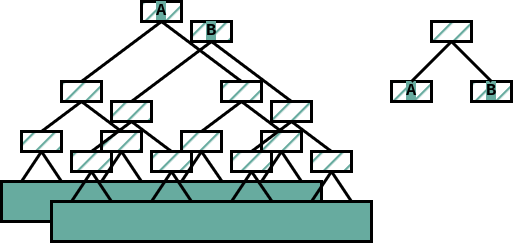

The diagram above was exported from draw.io. Its source (the exported page's mxGraphModel, read from the mxfile embedded in the PNG):
<mxGraphModel dx="586" dy="960" grid="1" gridSize="10" guides="1" tooltips="1" connect="1" arrows="1" fold="1" page="1" pageScale="1" pageWidth="850" pageHeight="1100" math="0" shadow="0">
  <root>
    <mxCell id="0" />
    <mxCell id="1" parent="0" />
    <mxCell id="2cR-a7LBzf5VE-jlM0nX-1" value="" style="rounded=0;whiteSpace=wrap;html=1;fontFamily=Courier New;fontSize=15;strokeWidth=3;fillColor=#67AB9F;" vertex="1" parent="1">
      <mxGeometry x="240" y="480" width="320" height="40" as="geometry" />
    </mxCell>
    <mxCell id="2cR-a7LBzf5VE-jlM0nX-2" value="" style="rounded=0;whiteSpace=wrap;html=1;fontFamily=Courier New;fontSize=15;strokeWidth=3;fillColor=#67AB9F;fillStyle=hatch;" vertex="1" parent="1">
      <mxGeometry x="260" y="430" width="40" height="20" as="geometry" />
    </mxCell>
    <mxCell id="2cR-a7LBzf5VE-jlM0nX-3" value="" style="rounded=0;whiteSpace=wrap;html=1;fontFamily=Courier New;fontSize=15;strokeWidth=3;fillColor=#67AB9F;fillStyle=hatch;" vertex="1" parent="1">
      <mxGeometry x="340" y="430" width="40" height="20" as="geometry" />
    </mxCell>
    <mxCell id="2cR-a7LBzf5VE-jlM0nX-4" value="" style="rounded=0;whiteSpace=wrap;html=1;fontFamily=Courier New;fontSize=15;strokeWidth=3;fillColor=#67AB9F;fillStyle=hatch;" vertex="1" parent="1">
      <mxGeometry x="300" y="380" width="40" height="20" as="geometry" />
    </mxCell>
    <mxCell id="2cR-a7LBzf5VE-jlM0nX-6" value="" style="endArrow=none;html=1;rounded=0;exitX=0.5;exitY=0;exitDx=0;exitDy=0;entryX=0.5;entryY=1;entryDx=0;entryDy=0;strokeWidth=3;" edge="1" source="2cR-a7LBzf5VE-jlM0nX-2" target="2cR-a7LBzf5VE-jlM0nX-4" parent="1">
      <mxGeometry width="50" height="50" relative="1" as="geometry">
        <mxPoint x="370" y="500" as="sourcePoint" />
        <mxPoint x="420" y="450" as="targetPoint" />
      </mxGeometry>
    </mxCell>
    <mxCell id="2cR-a7LBzf5VE-jlM0nX-7" value="" style="endArrow=none;html=1;rounded=0;exitX=0.5;exitY=0;exitDx=0;exitDy=0;entryX=0.5;entryY=1;entryDx=0;entryDy=0;strokeWidth=3;" edge="1" source="2cR-a7LBzf5VE-jlM0nX-3" target="2cR-a7LBzf5VE-jlM0nX-4" parent="1">
      <mxGeometry width="50" height="50" relative="1" as="geometry">
        <mxPoint x="370" y="500" as="sourcePoint" />
        <mxPoint x="420" y="450" as="targetPoint" />
      </mxGeometry>
    </mxCell>
    <mxCell id="2cR-a7LBzf5VE-jlM0nX-9" value="" style="rounded=0;whiteSpace=wrap;html=1;fontFamily=Courier New;fontSize=15;strokeWidth=3;fillColor=#67AB9F;fillStyle=hatch;" vertex="1" parent="1">
      <mxGeometry x="420" y="430" width="40" height="20" as="geometry" />
    </mxCell>
    <mxCell id="2cR-a7LBzf5VE-jlM0nX-10" value="" style="rounded=0;whiteSpace=wrap;html=1;fontFamily=Courier New;fontSize=15;strokeWidth=3;fillColor=#67AB9F;fillStyle=hatch;" vertex="1" parent="1">
      <mxGeometry x="500" y="430" width="40" height="20" as="geometry" />
    </mxCell>
    <mxCell id="2cR-a7LBzf5VE-jlM0nX-11" value="" style="rounded=0;whiteSpace=wrap;html=1;fontFamily=Courier New;fontSize=15;strokeWidth=3;fillColor=#67AB9F;fillStyle=hatch;" vertex="1" parent="1">
      <mxGeometry x="460" y="380" width="40" height="20" as="geometry" />
    </mxCell>
    <mxCell id="2cR-a7LBzf5VE-jlM0nX-12" value="" style="endArrow=none;html=1;rounded=0;exitX=0.5;exitY=0;exitDx=0;exitDy=0;entryX=0.5;entryY=1;entryDx=0;entryDy=0;strokeWidth=3;" edge="1" source="2cR-a7LBzf5VE-jlM0nX-9" target="2cR-a7LBzf5VE-jlM0nX-11" parent="1">
      <mxGeometry width="50" height="50" relative="1" as="geometry">
        <mxPoint x="530" y="500" as="sourcePoint" />
        <mxPoint x="580" y="450" as="targetPoint" />
      </mxGeometry>
    </mxCell>
    <mxCell id="2cR-a7LBzf5VE-jlM0nX-13" value="" style="endArrow=none;html=1;rounded=0;exitX=0.5;exitY=0;exitDx=0;exitDy=0;entryX=0.5;entryY=1;entryDx=0;entryDy=0;strokeWidth=3;" edge="1" source="2cR-a7LBzf5VE-jlM0nX-10" target="2cR-a7LBzf5VE-jlM0nX-11" parent="1">
      <mxGeometry width="50" height="50" relative="1" as="geometry">
        <mxPoint x="530" y="500" as="sourcePoint" />
        <mxPoint x="580" y="450" as="targetPoint" />
      </mxGeometry>
    </mxCell>
    <mxCell id="2cR-a7LBzf5VE-jlM0nX-14" value="&lt;font style=&quot;font-size: 17px;&quot;&gt;&lt;b style=&quot;background-color: rgb(103, 171, 159);&quot;&gt;A&lt;/b&gt;&lt;/font&gt;" style="rounded=0;whiteSpace=wrap;html=1;fontFamily=Courier New;fontSize=15;strokeWidth=3;fillColor=#67AB9F;fillStyle=hatch;" vertex="1" parent="1">
      <mxGeometry x="380" y="300" width="40" height="20" as="geometry" />
    </mxCell>
    <mxCell id="2cR-a7LBzf5VE-jlM0nX-15" value="" style="endArrow=none;html=1;rounded=0;exitX=0.5;exitY=0;exitDx=0;exitDy=0;entryX=0.5;entryY=1;entryDx=0;entryDy=0;strokeWidth=3;" edge="1" source="2cR-a7LBzf5VE-jlM0nX-4" target="2cR-a7LBzf5VE-jlM0nX-14" parent="1">
      <mxGeometry width="50" height="50" relative="1" as="geometry">
        <mxPoint x="400" y="370" as="sourcePoint" />
        <mxPoint x="450" y="320" as="targetPoint" />
      </mxGeometry>
    </mxCell>
    <mxCell id="2cR-a7LBzf5VE-jlM0nX-16" value="" style="endArrow=none;html=1;rounded=0;exitX=0.5;exitY=0;exitDx=0;exitDy=0;strokeWidth=3;" edge="1" source="2cR-a7LBzf5VE-jlM0nX-11" parent="1">
      <mxGeometry width="50" height="50" relative="1" as="geometry">
        <mxPoint x="400" y="370" as="sourcePoint" />
        <mxPoint x="400" y="320" as="targetPoint" />
      </mxGeometry>
    </mxCell>
    <mxCell id="2cR-a7LBzf5VE-jlM0nX-24" value="&lt;b style=&quot;&quot;&gt;&lt;font style=&quot;font-size: 17px; background-color: rgb(103, 171, 159);&quot;&gt;A&lt;/font&gt;&lt;/b&gt;" style="rounded=0;whiteSpace=wrap;html=1;fontFamily=Courier New;fontSize=15;strokeWidth=3;fillColor=#67AB9F;fillStyle=hatch;" vertex="1" parent="1">
      <mxGeometry x="630" y="380" width="40" height="20" as="geometry" />
    </mxCell>
    <mxCell id="2cR-a7LBzf5VE-jlM0nX-25" value="&lt;b&gt;&lt;font style=&quot;font-size: 17px; background-color: rgb(103, 171, 159);&quot;&gt;B&lt;/font&gt;&lt;/b&gt;" style="rounded=0;whiteSpace=wrap;html=1;fontFamily=Courier New;fontSize=15;strokeWidth=3;fillColor=#67AB9F;fillStyle=hatch;" vertex="1" parent="1">
      <mxGeometry x="710" y="380" width="40" height="20" as="geometry" />
    </mxCell>
    <mxCell id="2cR-a7LBzf5VE-jlM0nX-26" value="" style="rounded=0;whiteSpace=wrap;html=1;fontFamily=Courier New;fontSize=15;strokeWidth=3;fillColor=#67AB9F;fillStyle=hatch;" vertex="1" parent="1">
      <mxGeometry x="670" y="320" width="40" height="20" as="geometry" />
    </mxCell>
    <mxCell id="2cR-a7LBzf5VE-jlM0nX-27" value="" style="endArrow=none;html=1;rounded=0;fontSize=17;strokeWidth=3;entryX=0.5;entryY=1;entryDx=0;entryDy=0;exitX=0.5;exitY=0;exitDx=0;exitDy=0;" edge="1" source="2cR-a7LBzf5VE-jlM0nX-24" target="2cR-a7LBzf5VE-jlM0nX-26" parent="1">
      <mxGeometry width="50" height="50" relative="1" as="geometry">
        <mxPoint x="510" y="460" as="sourcePoint" />
        <mxPoint x="560" y="410" as="targetPoint" />
      </mxGeometry>
    </mxCell>
    <mxCell id="2cR-a7LBzf5VE-jlM0nX-28" value="" style="endArrow=none;html=1;rounded=0;fontSize=17;strokeWidth=3;exitX=0.5;exitY=0;exitDx=0;exitDy=0;" edge="1" source="2cR-a7LBzf5VE-jlM0nX-25" parent="1">
      <mxGeometry width="50" height="50" relative="1" as="geometry">
        <mxPoint x="660" y="390" as="sourcePoint" />
        <mxPoint x="690" y="340" as="targetPoint" />
      </mxGeometry>
    </mxCell>
    <mxCell id="2cR-a7LBzf5VE-jlM0nX-34" value="" style="endArrow=none;html=1;rounded=0;strokeWidth=3;entryX=0.5;entryY=1;entryDx=0;entryDy=0;" edge="1" parent="1" target="2cR-a7LBzf5VE-jlM0nX-10">
      <mxGeometry width="50" height="50" relative="1" as="geometry">
        <mxPoint x="540" y="480" as="sourcePoint" />
        <mxPoint x="540" y="460" as="targetPoint" />
      </mxGeometry>
    </mxCell>
    <mxCell id="2cR-a7LBzf5VE-jlM0nX-36" value="" style="endArrow=none;html=1;rounded=0;strokeWidth=3;entryX=0.5;entryY=1;entryDx=0;entryDy=0;exitX=0.5;exitY=0;exitDx=0;exitDy=0;" edge="1" parent="1" target="2cR-a7LBzf5VE-jlM0nX-10">
      <mxGeometry width="50" height="50" relative="1" as="geometry">
        <mxPoint x="500" y="480" as="sourcePoint" />
        <mxPoint x="530" y="460" as="targetPoint" />
      </mxGeometry>
    </mxCell>
    <mxCell id="2cR-a7LBzf5VE-jlM0nX-37" value="" style="endArrow=none;html=1;rounded=0;strokeWidth=3;entryX=0.5;entryY=1;entryDx=0;entryDy=0;exitX=0.174;exitY=0.011;exitDx=0;exitDy=0;exitPerimeter=0;" edge="1" parent="1" target="2cR-a7LBzf5VE-jlM0nX-9">
      <mxGeometry width="50" height="50" relative="1" as="geometry">
        <mxPoint x="460.8800000000001" y="480.44000000000005" as="sourcePoint" />
        <mxPoint x="540" y="470" as="targetPoint" />
      </mxGeometry>
    </mxCell>
    <mxCell id="2cR-a7LBzf5VE-jlM0nX-39" value="" style="endArrow=none;html=1;rounded=0;strokeWidth=3;exitX=0.5;exitY=1;exitDx=0;exitDy=0;" edge="1" parent="1" source="2cR-a7LBzf5VE-jlM0nX-3">
      <mxGeometry width="50" height="50" relative="1" as="geometry">
        <mxPoint x="490" y="510" as="sourcePoint" />
        <mxPoint x="380" y="480" as="targetPoint" />
      </mxGeometry>
    </mxCell>
    <mxCell id="2cR-a7LBzf5VE-jlM0nX-41" value="" style="endArrow=none;html=1;rounded=0;strokeWidth=3;entryX=0.5;entryY=1;entryDx=0;entryDy=0;" edge="1" parent="1" target="2cR-a7LBzf5VE-jlM0nX-3">
      <mxGeometry width="50" height="50" relative="1" as="geometry">
        <mxPoint x="340" y="480" as="sourcePoint" />
        <mxPoint x="540" y="470" as="targetPoint" />
      </mxGeometry>
    </mxCell>
    <mxCell id="2cR-a7LBzf5VE-jlM0nX-43" value="" style="endArrow=none;html=1;rounded=0;strokeWidth=3;exitX=0.5;exitY=1;exitDx=0;exitDy=0;" edge="1" parent="1" source="2cR-a7LBzf5VE-jlM0nX-2">
      <mxGeometry width="50" height="50" relative="1" as="geometry">
        <mxPoint x="560" y="520" as="sourcePoint" />
        <mxPoint x="300" y="480" as="targetPoint" />
      </mxGeometry>
    </mxCell>
    <mxCell id="2cR-a7LBzf5VE-jlM0nX-44" value="" style="endArrow=none;html=1;rounded=0;strokeWidth=3;" edge="1" parent="1">
      <mxGeometry width="50" height="50" relative="1" as="geometry">
        <mxPoint x="280" y="450" as="sourcePoint" />
        <mxPoint x="260" y="480" as="targetPoint" />
      </mxGeometry>
    </mxCell>
    <mxCell id="2cR-a7LBzf5VE-jlM0nX-45" value="" style="endArrow=none;html=1;rounded=0;strokeWidth=3;exitX=0.5;exitY=1;exitDx=0;exitDy=0;" edge="1" parent="1" source="2cR-a7LBzf5VE-jlM0nX-9">
      <mxGeometry width="50" height="50" relative="1" as="geometry">
        <mxPoint x="300" y="470" as="sourcePoint" />
        <mxPoint x="420" y="480" as="targetPoint" />
      </mxGeometry>
    </mxCell>
    <mxCell id="2cR-a7LBzf5VE-jlM0nX-90" value="" style="rounded=0;whiteSpace=wrap;html=1;fontFamily=Courier New;fontSize=15;strokeWidth=3;fillColor=#67AB9F;" vertex="1" parent="1">
      <mxGeometry x="290" y="500" width="320" height="40" as="geometry" />
    </mxCell>
    <mxCell id="2cR-a7LBzf5VE-jlM0nX-91" value="" style="rounded=0;whiteSpace=wrap;html=1;fontFamily=Courier New;fontSize=15;strokeWidth=3;fillColor=#67AB9F;fillStyle=hatch;" vertex="1" parent="1">
      <mxGeometry x="310" y="450" width="40" height="20" as="geometry" />
    </mxCell>
    <mxCell id="2cR-a7LBzf5VE-jlM0nX-92" value="" style="rounded=0;whiteSpace=wrap;html=1;fontFamily=Courier New;fontSize=15;strokeWidth=3;fillColor=#67AB9F;fillStyle=hatch;" vertex="1" parent="1">
      <mxGeometry x="390" y="450" width="40" height="20" as="geometry" />
    </mxCell>
    <mxCell id="2cR-a7LBzf5VE-jlM0nX-93" value="" style="rounded=0;whiteSpace=wrap;html=1;fontFamily=Courier New;fontSize=15;strokeWidth=3;fillColor=#67AB9F;fillStyle=hatch;" vertex="1" parent="1">
      <mxGeometry x="350" y="400" width="40" height="20" as="geometry" />
    </mxCell>
    <mxCell id="2cR-a7LBzf5VE-jlM0nX-94" value="" style="endArrow=none;html=1;rounded=0;exitX=0.5;exitY=0;exitDx=0;exitDy=0;entryX=0.5;entryY=1;entryDx=0;entryDy=0;strokeWidth=3;" edge="1" parent="1" source="2cR-a7LBzf5VE-jlM0nX-91" target="2cR-a7LBzf5VE-jlM0nX-93">
      <mxGeometry width="50" height="50" relative="1" as="geometry">
        <mxPoint x="420" y="520" as="sourcePoint" />
        <mxPoint x="470" y="470" as="targetPoint" />
      </mxGeometry>
    </mxCell>
    <mxCell id="2cR-a7LBzf5VE-jlM0nX-95" value="" style="endArrow=none;html=1;rounded=0;exitX=0.5;exitY=0;exitDx=0;exitDy=0;entryX=0.5;entryY=1;entryDx=0;entryDy=0;strokeWidth=3;" edge="1" parent="1" source="2cR-a7LBzf5VE-jlM0nX-92" target="2cR-a7LBzf5VE-jlM0nX-93">
      <mxGeometry width="50" height="50" relative="1" as="geometry">
        <mxPoint x="420" y="520" as="sourcePoint" />
        <mxPoint x="470" y="470" as="targetPoint" />
      </mxGeometry>
    </mxCell>
    <mxCell id="2cR-a7LBzf5VE-jlM0nX-96" value="" style="rounded=0;whiteSpace=wrap;html=1;fontFamily=Courier New;fontSize=15;strokeWidth=3;fillColor=#67AB9F;fillStyle=hatch;" vertex="1" parent="1">
      <mxGeometry x="470" y="450" width="40" height="20" as="geometry" />
    </mxCell>
    <mxCell id="2cR-a7LBzf5VE-jlM0nX-97" value="" style="rounded=0;whiteSpace=wrap;html=1;fontFamily=Courier New;fontSize=15;strokeWidth=3;fillColor=#67AB9F;fillStyle=hatch;" vertex="1" parent="1">
      <mxGeometry x="550" y="450" width="40" height="20" as="geometry" />
    </mxCell>
    <mxCell id="2cR-a7LBzf5VE-jlM0nX-98" value="" style="rounded=0;whiteSpace=wrap;html=1;fontFamily=Courier New;fontSize=15;strokeWidth=3;fillColor=#67AB9F;fillStyle=hatch;" vertex="1" parent="1">
      <mxGeometry x="510" y="400" width="40" height="20" as="geometry" />
    </mxCell>
    <mxCell id="2cR-a7LBzf5VE-jlM0nX-99" value="" style="endArrow=none;html=1;rounded=0;exitX=0.5;exitY=0;exitDx=0;exitDy=0;entryX=0.5;entryY=1;entryDx=0;entryDy=0;strokeWidth=3;" edge="1" parent="1" source="2cR-a7LBzf5VE-jlM0nX-96" target="2cR-a7LBzf5VE-jlM0nX-98">
      <mxGeometry width="50" height="50" relative="1" as="geometry">
        <mxPoint x="580" y="520" as="sourcePoint" />
        <mxPoint x="630" y="470" as="targetPoint" />
      </mxGeometry>
    </mxCell>
    <mxCell id="2cR-a7LBzf5VE-jlM0nX-100" value="" style="endArrow=none;html=1;rounded=0;exitX=0.5;exitY=0;exitDx=0;exitDy=0;entryX=0.5;entryY=1;entryDx=0;entryDy=0;strokeWidth=3;" edge="1" parent="1" source="2cR-a7LBzf5VE-jlM0nX-97" target="2cR-a7LBzf5VE-jlM0nX-98">
      <mxGeometry width="50" height="50" relative="1" as="geometry">
        <mxPoint x="580" y="520" as="sourcePoint" />
        <mxPoint x="630" y="470" as="targetPoint" />
      </mxGeometry>
    </mxCell>
    <mxCell id="2cR-a7LBzf5VE-jlM0nX-101" value="&lt;font style=&quot;font-size: 17px;&quot;&gt;&lt;b style=&quot;background-color: rgb(103, 171, 159);&quot;&gt;B&lt;/b&gt;&lt;/font&gt;" style="rounded=0;whiteSpace=wrap;html=1;fontFamily=Courier New;fontSize=15;strokeWidth=3;fillColor=#67AB9F;fillStyle=hatch;" vertex="1" parent="1">
      <mxGeometry x="430" y="320" width="40" height="20" as="geometry" />
    </mxCell>
    <mxCell id="2cR-a7LBzf5VE-jlM0nX-102" value="" style="endArrow=none;html=1;rounded=0;exitX=0.5;exitY=0;exitDx=0;exitDy=0;entryX=0.5;entryY=1;entryDx=0;entryDy=0;strokeWidth=3;" edge="1" parent="1" source="2cR-a7LBzf5VE-jlM0nX-93" target="2cR-a7LBzf5VE-jlM0nX-101">
      <mxGeometry width="50" height="50" relative="1" as="geometry">
        <mxPoint x="450" y="390" as="sourcePoint" />
        <mxPoint x="500" y="340" as="targetPoint" />
      </mxGeometry>
    </mxCell>
    <mxCell id="2cR-a7LBzf5VE-jlM0nX-103" value="" style="endArrow=none;html=1;rounded=0;exitX=0.5;exitY=0;exitDx=0;exitDy=0;strokeWidth=3;" edge="1" parent="1" source="2cR-a7LBzf5VE-jlM0nX-98">
      <mxGeometry width="50" height="50" relative="1" as="geometry">
        <mxPoint x="450" y="390" as="sourcePoint" />
        <mxPoint x="450" y="340" as="targetPoint" />
      </mxGeometry>
    </mxCell>
    <mxCell id="2cR-a7LBzf5VE-jlM0nX-104" value="" style="endArrow=none;html=1;rounded=0;strokeWidth=3;entryX=0.5;entryY=1;entryDx=0;entryDy=0;" edge="1" parent="1" target="2cR-a7LBzf5VE-jlM0nX-97">
      <mxGeometry width="50" height="50" relative="1" as="geometry">
        <mxPoint x="590" y="500" as="sourcePoint" />
        <mxPoint x="590" y="480" as="targetPoint" />
      </mxGeometry>
    </mxCell>
    <mxCell id="2cR-a7LBzf5VE-jlM0nX-105" value="" style="endArrow=none;html=1;rounded=0;strokeWidth=3;entryX=0.5;entryY=1;entryDx=0;entryDy=0;exitX=0.5;exitY=0;exitDx=0;exitDy=0;" edge="1" parent="1" target="2cR-a7LBzf5VE-jlM0nX-97">
      <mxGeometry width="50" height="50" relative="1" as="geometry">
        <mxPoint x="550" y="500" as="sourcePoint" />
        <mxPoint x="580" y="480" as="targetPoint" />
      </mxGeometry>
    </mxCell>
    <mxCell id="2cR-a7LBzf5VE-jlM0nX-106" value="" style="endArrow=none;html=1;rounded=0;strokeWidth=3;entryX=0.5;entryY=1;entryDx=0;entryDy=0;exitX=0.174;exitY=0.011;exitDx=0;exitDy=0;exitPerimeter=0;" edge="1" parent="1" target="2cR-a7LBzf5VE-jlM0nX-96">
      <mxGeometry width="50" height="50" relative="1" as="geometry">
        <mxPoint x="510.8800000000001" y="500.44000000000005" as="sourcePoint" />
        <mxPoint x="590" y="490" as="targetPoint" />
      </mxGeometry>
    </mxCell>
    <mxCell id="2cR-a7LBzf5VE-jlM0nX-107" value="" style="endArrow=none;html=1;rounded=0;strokeWidth=3;exitX=0.5;exitY=1;exitDx=0;exitDy=0;" edge="1" parent="1" source="2cR-a7LBzf5VE-jlM0nX-92">
      <mxGeometry width="50" height="50" relative="1" as="geometry">
        <mxPoint x="540" y="530" as="sourcePoint" />
        <mxPoint x="430" y="500" as="targetPoint" />
      </mxGeometry>
    </mxCell>
    <mxCell id="2cR-a7LBzf5VE-jlM0nX-108" value="" style="endArrow=none;html=1;rounded=0;strokeWidth=3;entryX=0.5;entryY=1;entryDx=0;entryDy=0;" edge="1" parent="1" target="2cR-a7LBzf5VE-jlM0nX-92">
      <mxGeometry width="50" height="50" relative="1" as="geometry">
        <mxPoint x="390" y="500" as="sourcePoint" />
        <mxPoint x="590" y="490" as="targetPoint" />
      </mxGeometry>
    </mxCell>
    <mxCell id="2cR-a7LBzf5VE-jlM0nX-109" value="" style="endArrow=none;html=1;rounded=0;strokeWidth=3;exitX=0.5;exitY=1;exitDx=0;exitDy=0;" edge="1" parent="1" source="2cR-a7LBzf5VE-jlM0nX-91">
      <mxGeometry width="50" height="50" relative="1" as="geometry">
        <mxPoint x="610" y="540" as="sourcePoint" />
        <mxPoint x="350" y="500" as="targetPoint" />
      </mxGeometry>
    </mxCell>
    <mxCell id="2cR-a7LBzf5VE-jlM0nX-110" value="" style="endArrow=none;html=1;rounded=0;strokeWidth=3;" edge="1" parent="1">
      <mxGeometry width="50" height="50" relative="1" as="geometry">
        <mxPoint x="330" y="470" as="sourcePoint" />
        <mxPoint x="310" y="500" as="targetPoint" />
      </mxGeometry>
    </mxCell>
    <mxCell id="2cR-a7LBzf5VE-jlM0nX-111" value="" style="endArrow=none;html=1;rounded=0;strokeWidth=3;exitX=0.5;exitY=1;exitDx=0;exitDy=0;" edge="1" parent="1" source="2cR-a7LBzf5VE-jlM0nX-96">
      <mxGeometry width="50" height="50" relative="1" as="geometry">
        <mxPoint x="350" y="490" as="sourcePoint" />
        <mxPoint x="470" y="500" as="targetPoint" />
      </mxGeometry>
    </mxCell>
  </root>
</mxGraphModel>